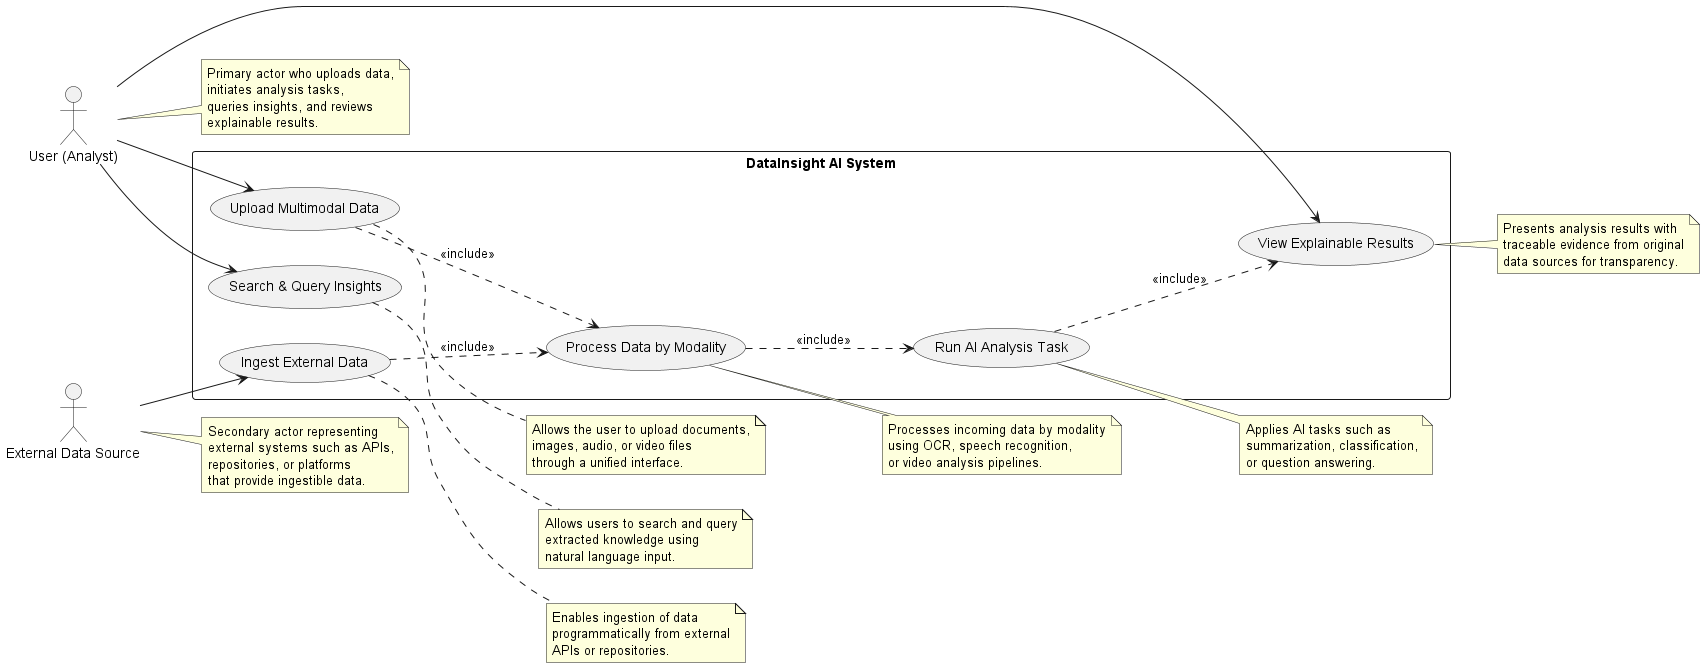

The diagram above was rendered by PlantUML. Its source (embedded in the PNG):
@startuml
left to right direction
skinparam packageStyle rectangle
skinparam noteMaxWidth 220

actor "User (Analyst)" as User
actor "External Data Source" as ExternalAPI

rectangle "DataInsight AI System" {

  usecase "Upload Multimodal Data" as UC1
  usecase "Ingest External Data" as UC2
  usecase "Process Data by Modality" as UC3
  usecase "Run AI Analysis Task" as UC4
  usecase "Search & Query Insights" as UC5
  usecase "View Explainable Results" as UC6
}

User --> UC1
User --> UC5
User --> UC6

ExternalAPI --> UC2

' ✅ Proper UML relationships between use cases
UC1 ..> UC3 : <<include>>
UC2 ..> UC3 : <<include>>
UC3 ..> UC4 : <<include>>
UC4 ..> UC6 : <<include>>

' =======================
' ACTOR DESCRIPTIONS (compact)
' =======================
note right of User
Primary actor who uploads data,
initiates analysis tasks,
queries insights, and reviews
explainable results.
end note

note right of ExternalAPI
Secondary actor representing
external systems such as APIs,
repositories, or platforms
that provide ingestible data.
end note

' =======================
' USE CASE DESCRIPTIONS (2-3 lines each)
' =======================
note right of UC1
Allows the user to upload documents,
images, audio, or video files
through a unified interface.
end note

note right of UC2
Enables ingestion of data
programmatically from external
APIs or repositories.
end note

note right of UC3
Processes incoming data by modality
using OCR, speech recognition,
or video analysis pipelines.
end note

note right of UC4
Applies AI tasks such as
summarization, classification,
or question answering.
end note

note right of UC5
Allows users to search and query
extracted knowledge using
natural language input.
end note

note right of UC6
Presents analysis results with
traceable evidence from original
data sources for transparency.
end note

@enduml